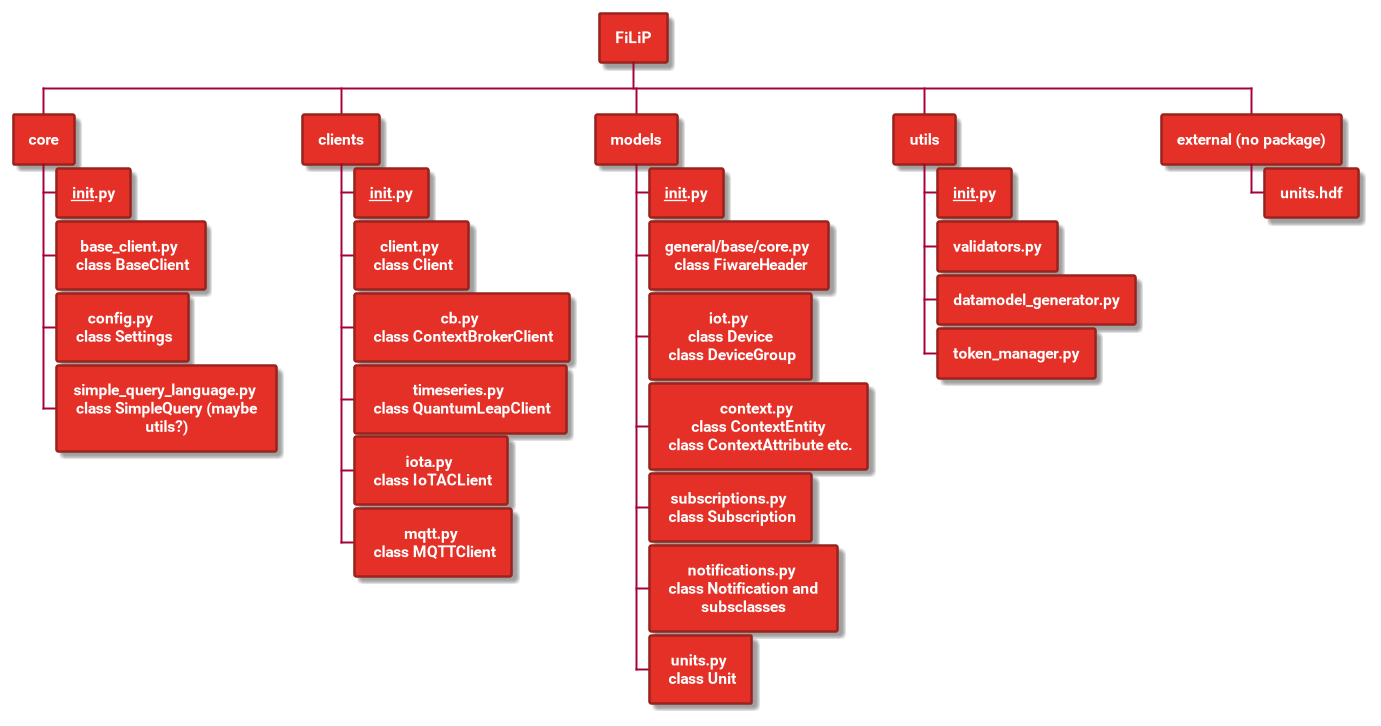

The diagram above was rendered by PlantUML. Its source (embedded in the PNG):
@startwbs
!theme materia
skinparam BackgroundColor white
<style>
node {
    Padding 2
    Margin 3
    HorizontalAlignment center
    LineColor #9B231E
    LineThickness 2.0
    BackgroundColor #E53027
    FontColor white
    FontName Roboto
    FontStyle bold
    RoundCorner 3
    MaximumWidth 150
}
</style>

* FiLiP
** core
*** __init__.py
*** base_client.py \n class BaseClient
*** config.py \n class Settings
*** simple_query_language.py \n class SimpleQuery (maybe utils?)
** clients
*** __init__.py
*** client.py \n class Client
*** cb.py \n class ContextBrokerClient
*** timeseries.py \n class QuantumLeapClient
*** iota.py \n class IoTACLient
*** mqtt.py \n class MQTTClient
** models
*** __init__.py
*** general/base/core.py \n class FiwareHeader
*** iot.py \n class Device \n class DeviceGroup
*** context.py \n class ContextEntity \n class ContextAttribute etc.
*** subscriptions.py \n class Subscription
*** notifications.py \n class Notification and subsclasses
*** units.py \n class Unit
** utils
*** __init__.py
*** validators.py
*** datamodel_generator.py
*** token_manager.py
** external (no package)
*** units.hdf

@endwbs